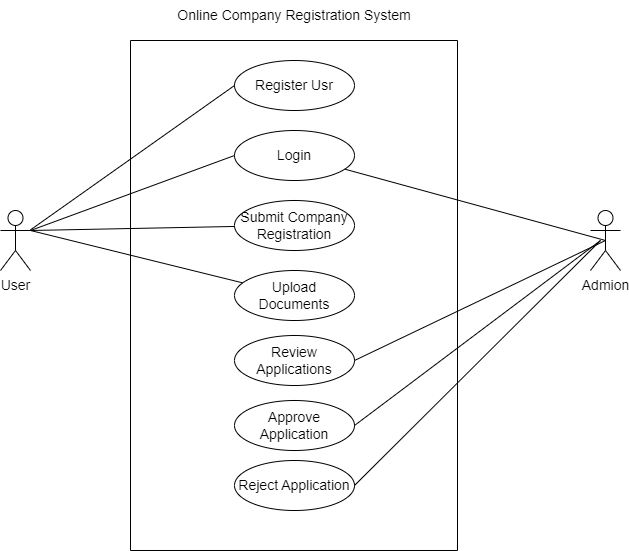

The diagram above was exported from draw.io. Its source (the exported page's mxGraphModel, read from the mxfile embedded in the PNG):
<mxGraphModel dx="838" dy="643" grid="1" gridSize="10" guides="1" tooltips="1" connect="1" arrows="1" fold="1" page="1" pageScale="1" pageWidth="827" pageHeight="1169" math="0" shadow="0">
  <root>
    <mxCell id="0" />
    <mxCell id="1" parent="0" />
    <mxCell id="3" value="" style="swimlane;startSize=0;fontSize=14;" vertex="1" parent="1">
      <mxGeometry x="250" y="120" width="327" height="510" as="geometry" />
    </mxCell>
    <mxCell id="4" value="&lt;font style=&quot;font-size: 14px;&quot;&gt;Register Usr&lt;/font&gt;" style="ellipse;whiteSpace=wrap;html=1;" vertex="1" parent="3">
      <mxGeometry x="104" y="20" width="120" height="50" as="geometry" />
    </mxCell>
    <mxCell id="8" value="&lt;font style=&quot;font-size: 14px;&quot;&gt;Login&lt;/font&gt;" style="ellipse;whiteSpace=wrap;html=1;" vertex="1" parent="3">
      <mxGeometry x="104" y="90" width="120" height="50" as="geometry" />
    </mxCell>
    <mxCell id="10" value="&lt;font style=&quot;font-size: 14px;&quot;&gt;Submit Company Registration&lt;/font&gt;" style="ellipse;whiteSpace=wrap;html=1;" vertex="1" parent="3">
      <mxGeometry x="104" y="160" width="120" height="50" as="geometry" />
    </mxCell>
    <mxCell id="11" value="&lt;font style=&quot;font-size: 14px;&quot;&gt;Upload Documents&lt;/font&gt;" style="ellipse;whiteSpace=wrap;html=1;" vertex="1" parent="3">
      <mxGeometry x="104" y="230" width="120" height="50" as="geometry" />
    </mxCell>
    <mxCell id="13" value="&lt;font style=&quot;font-size: 14px;&quot;&gt;Review Applications&lt;/font&gt;" style="ellipse;whiteSpace=wrap;html=1;" vertex="1" parent="3">
      <mxGeometry x="104" y="295" width="120" height="50" as="geometry" />
    </mxCell>
    <mxCell id="15" value="&lt;font style=&quot;font-size: 14px;&quot;&gt;Reject Application&lt;/font&gt;" style="ellipse;whiteSpace=wrap;html=1;" vertex="1" parent="3">
      <mxGeometry x="104" y="420" width="120" height="50" as="geometry" />
    </mxCell>
    <mxCell id="16" value="&lt;font style=&quot;font-size: 14px;&quot;&gt;Approve Application&lt;/font&gt;" style="ellipse;whiteSpace=wrap;html=1;" vertex="1" parent="3">
      <mxGeometry x="104" y="360" width="120" height="50" as="geometry" />
    </mxCell>
    <mxCell id="19" style="edgeStyle=none;html=1;entryX=0;entryY=0.5;entryDx=0;entryDy=0;fontSize=14;endArrow=none;endFill=0;" edge="1" parent="1" source="17" target="4">
      <mxGeometry relative="1" as="geometry" />
    </mxCell>
    <mxCell id="17" value="User" style="shape=umlActor;verticalLabelPosition=bottom;verticalAlign=top;html=1;outlineConnect=0;fontSize=14;" vertex="1" parent="1">
      <mxGeometry x="120" y="290" width="30" height="60" as="geometry" />
    </mxCell>
    <mxCell id="18" value="Admion" style="shape=umlActor;verticalLabelPosition=bottom;verticalAlign=top;html=1;outlineConnect=0;fontSize=14;" vertex="1" parent="1">
      <mxGeometry x="710" y="290" width="30" height="60" as="geometry" />
    </mxCell>
    <mxCell id="22" value="Online Company Registration System" style="text;html=1;strokeColor=none;fillColor=none;align=center;verticalAlign=middle;whiteSpace=wrap;rounded=0;fontSize=14;" vertex="1" parent="1">
      <mxGeometry x="284" y="80" width="260" height="30" as="geometry" />
    </mxCell>
    <mxCell id="23" style="edgeStyle=none;html=1;exitX=0;exitY=0.5;exitDx=0;exitDy=0;entryX=1;entryY=0.3333333333333333;entryDx=0;entryDy=0;entryPerimeter=0;fontSize=14;endArrow=none;endFill=0;" edge="1" parent="1" source="8" target="17">
      <mxGeometry relative="1" as="geometry" />
    </mxCell>
    <mxCell id="24" style="edgeStyle=none;html=1;entryX=0.5;entryY=0.5;entryDx=0;entryDy=0;entryPerimeter=0;fontSize=14;endArrow=none;endFill=0;" edge="1" parent="1" source="8" target="18">
      <mxGeometry relative="1" as="geometry" />
    </mxCell>
    <mxCell id="25" style="edgeStyle=none;html=1;entryX=1;entryY=0.3333333333333333;entryDx=0;entryDy=0;entryPerimeter=0;fontSize=14;endArrow=none;endFill=0;" edge="1" parent="1" source="10" target="17">
      <mxGeometry relative="1" as="geometry" />
    </mxCell>
    <mxCell id="26" style="edgeStyle=none;html=1;fontSize=14;endArrow=none;endFill=0;" edge="1" parent="1" source="11">
      <mxGeometry relative="1" as="geometry">
        <mxPoint x="150" y="310" as="targetPoint" />
      </mxGeometry>
    </mxCell>
    <mxCell id="27" style="edgeStyle=none;html=1;entryX=0.5;entryY=0.5;entryDx=0;entryDy=0;entryPerimeter=0;fontSize=14;endArrow=none;endFill=0;exitX=1;exitY=0.5;exitDx=0;exitDy=0;" edge="1" parent="1" source="13" target="18">
      <mxGeometry relative="1" as="geometry" />
    </mxCell>
    <mxCell id="28" style="edgeStyle=none;html=1;fontSize=14;endArrow=none;endFill=0;exitX=1;exitY=0.5;exitDx=0;exitDy=0;" edge="1" parent="1" source="16">
      <mxGeometry relative="1" as="geometry">
        <mxPoint x="720" y="320" as="targetPoint" />
      </mxGeometry>
    </mxCell>
    <mxCell id="29" style="edgeStyle=none;html=1;fontSize=14;endArrow=none;endFill=0;exitX=1;exitY=0.5;exitDx=0;exitDy=0;" edge="1" parent="1" source="15">
      <mxGeometry relative="1" as="geometry">
        <mxPoint x="720" y="320" as="targetPoint" />
      </mxGeometry>
    </mxCell>
  </root>
</mxGraphModel>